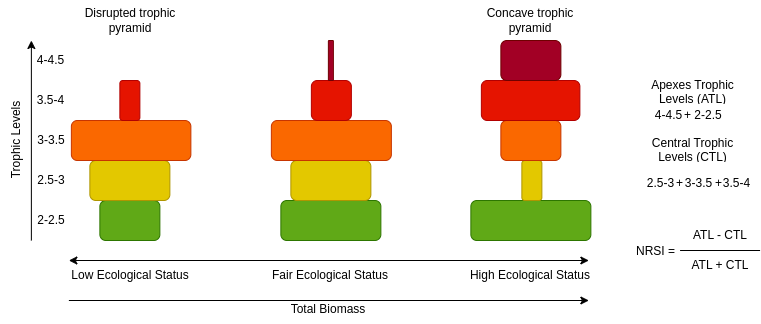

The diagram above was exported from draw.io. Its source (the exported page's mxGraphModel, read from the mxfile embedded in the PNG):
<mxGraphModel dx="989" dy="533" grid="1" gridSize="10" guides="1" tooltips="1" connect="1" arrows="1" fold="1" page="1" pageScale="1" pageWidth="800" pageHeight="500" math="0" shadow="0">
  <root>
    <mxCell id="0" />
    <mxCell id="1" parent="0" />
    <mxCell id="oaFWIXds3CU1fxx3Oftj-2" value="" style="rounded=1;whiteSpace=wrap;html=1;fillStyle=solid;strokeColor=#2D7600;fillColor=#60A917;" vertex="1" parent="1">
      <mxGeometry x="103.37" y="200" width="60" height="40" as="geometry" />
    </mxCell>
    <mxCell id="oaFWIXds3CU1fxx3Oftj-3" value="" style="rounded=1;whiteSpace=wrap;html=1;fillStyle=solid;strokeColor=#B09500;fillColor=#e3c800;fontColor=#000000;" vertex="1" parent="1">
      <mxGeometry x="93.37" y="160" width="80" height="40" as="geometry" />
    </mxCell>
    <mxCell id="oaFWIXds3CU1fxx3Oftj-4" value="" style="rounded=1;whiteSpace=wrap;html=1;fillStyle=solid;strokeColor=#C73500;fillColor=#fa6800;fontColor=#000000;" vertex="1" parent="1">
      <mxGeometry x="74.87" y="120" width="119.5" height="40" as="geometry" />
    </mxCell>
    <mxCell id="oaFWIXds3CU1fxx3Oftj-5" value="" style="rounded=1;whiteSpace=wrap;html=1;fillStyle=solid;strokeColor=#B20000;fillColor=#e51400;fontColor=#ffffff;" vertex="1" parent="1">
      <mxGeometry x="123.37" y="80" width="20" height="40" as="geometry" />
    </mxCell>
    <mxCell id="oaFWIXds3CU1fxx3Oftj-12" value="" style="rounded=1;whiteSpace=wrap;html=1;fillStyle=solid;strokeColor=#2D7600;fillColor=#60A917;" vertex="1" parent="1">
      <mxGeometry x="284.37" y="200" width="100" height="40" as="geometry" />
    </mxCell>
    <mxCell id="oaFWIXds3CU1fxx3Oftj-13" value="" style="rounded=1;whiteSpace=wrap;html=1;fillStyle=solid;strokeColor=#B09500;fillColor=#e3c800;fontColor=#000000;" vertex="1" parent="1">
      <mxGeometry x="294.37" y="160" width="80" height="40" as="geometry" />
    </mxCell>
    <mxCell id="oaFWIXds3CU1fxx3Oftj-14" value="" style="rounded=1;whiteSpace=wrap;html=1;fillStyle=solid;strokeColor=#C73500;fillColor=#fa6800;fontColor=#000000;" vertex="1" parent="1">
      <mxGeometry x="274.87" y="120" width="120" height="40" as="geometry" />
    </mxCell>
    <mxCell id="oaFWIXds3CU1fxx3Oftj-15" value="" style="rounded=1;whiteSpace=wrap;html=1;fillStyle=solid;strokeColor=#B20000;fillColor=#e51400;fontColor=#ffffff;" vertex="1" parent="1">
      <mxGeometry x="314.87" y="80" width="40" height="40" as="geometry" />
    </mxCell>
    <mxCell id="oaFWIXds3CU1fxx3Oftj-17" value="" style="rounded=1;whiteSpace=wrap;html=1;fillStyle=solid;strokeColor=#2D7600;fillColor=#60A917;" vertex="1" parent="1">
      <mxGeometry x="474.37" y="200" width="120" height="40" as="geometry" />
    </mxCell>
    <mxCell id="oaFWIXds3CU1fxx3Oftj-18" value="" style="rounded=1;whiteSpace=wrap;html=1;fillStyle=solid;strokeColor=#B09500;fillColor=#e3c800;fontColor=#000000;" vertex="1" parent="1">
      <mxGeometry x="525.37" y="160" width="20" height="40" as="geometry" />
    </mxCell>
    <mxCell id="oaFWIXds3CU1fxx3Oftj-19" value="" style="rounded=1;whiteSpace=wrap;html=1;fillStyle=solid;strokeColor=#C73500;fillColor=#fa6800;fontColor=#000000;" vertex="1" parent="1">
      <mxGeometry x="504.37" y="120" width="60" height="40" as="geometry" />
    </mxCell>
    <mxCell id="oaFWIXds3CU1fxx3Oftj-20" value="" style="rounded=1;whiteSpace=wrap;html=1;fillStyle=solid;strokeColor=#B20000;fillColor=#e51400;fontColor=#ffffff;" vertex="1" parent="1">
      <mxGeometry x="484.87" y="80" width="98.5" height="40" as="geometry" />
    </mxCell>
    <mxCell id="oaFWIXds3CU1fxx3Oftj-21" value="" style="rounded=1;whiteSpace=wrap;html=1;fillStyle=solid;strokeColor=#6F0000;fillColor=#a20025;fontColor=#ffffff;" vertex="1" parent="1">
      <mxGeometry x="504.37" y="40" width="60" height="40" as="geometry" />
    </mxCell>
    <mxCell id="oaFWIXds3CU1fxx3Oftj-22" value="" style="endArrow=classic;startArrow=classic;html=1;rounded=0;" edge="1" parent="1">
      <mxGeometry width="50" height="50" relative="1" as="geometry">
        <mxPoint x="72.37" y="260" as="sourcePoint" />
        <mxPoint x="592.37" y="260" as="targetPoint" />
      </mxGeometry>
    </mxCell>
    <UserObject label="Low Ecological Status" placeholders="1" name="Variable" id="oaFWIXds3CU1fxx3Oftj-23">
      <mxCell style="text;html=1;strokeColor=none;fillColor=none;align=center;verticalAlign=middle;whiteSpace=wrap;overflow=hidden;fillStyle=solid;" vertex="1" parent="1">
        <mxGeometry x="69.37" y="260" width="130" height="30" as="geometry" />
      </mxCell>
    </UserObject>
    <UserObject label="High Ecological Status" placeholders="1" name="Variable" id="oaFWIXds3CU1fxx3Oftj-24">
      <mxCell style="text;html=1;strokeColor=none;fillColor=none;align=center;verticalAlign=middle;whiteSpace=wrap;overflow=hidden;fillStyle=solid;" vertex="1" parent="1">
        <mxGeometry x="469.37" y="260" width="130" height="30" as="geometry" />
      </mxCell>
    </UserObject>
    <UserObject label="Fair Ecological Status" placeholders="1" name="Variable" id="oaFWIXds3CU1fxx3Oftj-25">
      <mxCell style="text;html=1;strokeColor=none;fillColor=none;align=center;verticalAlign=middle;whiteSpace=wrap;overflow=hidden;fillStyle=solid;" vertex="1" parent="1">
        <mxGeometry x="269.37" y="260" width="130" height="30" as="geometry" />
      </mxCell>
    </UserObject>
    <mxCell id="oaFWIXds3CU1fxx3Oftj-26" value="" style="rounded=1;whiteSpace=wrap;html=1;fillStyle=solid;strokeColor=#6F0000;fillColor=#a20025;fontColor=#ffffff;" vertex="1" parent="1">
      <mxGeometry x="331.87" y="40" width="5" height="40" as="geometry" />
    </mxCell>
    <UserObject label="2-2.5" placeholders="1" name="Variable" id="oaFWIXds3CU1fxx3Oftj-27">
      <mxCell style="text;html=1;strokeColor=none;fillColor=none;align=center;verticalAlign=middle;whiteSpace=wrap;overflow=hidden;fillStyle=solid;" vertex="1" parent="1">
        <mxGeometry x="39.87" y="205" width="30" height="30" as="geometry" />
      </mxCell>
    </UserObject>
    <UserObject label="2.5-3" placeholders="1" name="Variable" id="oaFWIXds3CU1fxx3Oftj-28">
      <mxCell style="text;html=1;strokeColor=none;fillColor=none;align=center;verticalAlign=middle;whiteSpace=wrap;overflow=hidden;fillStyle=solid;" vertex="1" parent="1">
        <mxGeometry x="39.87" y="165" width="30" height="30" as="geometry" />
      </mxCell>
    </UserObject>
    <UserObject label="3-3.5" placeholders="1" name="Variable" id="oaFWIXds3CU1fxx3Oftj-29">
      <mxCell style="text;html=1;strokeColor=none;fillColor=none;align=center;verticalAlign=middle;whiteSpace=wrap;overflow=hidden;fillStyle=solid;" vertex="1" parent="1">
        <mxGeometry x="39.87" y="125" width="30" height="30" as="geometry" />
      </mxCell>
    </UserObject>
    <UserObject label="3.5-4" placeholders="1" name="Variable" id="oaFWIXds3CU1fxx3Oftj-31">
      <mxCell style="text;html=1;strokeColor=none;fillColor=none;align=center;verticalAlign=middle;whiteSpace=wrap;overflow=hidden;fillStyle=solid;" vertex="1" parent="1">
        <mxGeometry x="37.37" y="85" width="35" height="30" as="geometry" />
      </mxCell>
    </UserObject>
    <UserObject label="4-4.5" placeholders="1" name="Variable" id="oaFWIXds3CU1fxx3Oftj-32">
      <mxCell style="text;html=1;strokeColor=none;fillColor=none;align=center;verticalAlign=middle;whiteSpace=wrap;overflow=hidden;fillStyle=solid;" vertex="1" parent="1">
        <mxGeometry x="37.37" y="45" width="35" height="30" as="geometry" />
      </mxCell>
    </UserObject>
    <mxCell id="oaFWIXds3CU1fxx3Oftj-34" value="" style="endArrow=classic;html=1;rounded=0;" edge="1" parent="1">
      <mxGeometry width="50" height="50" relative="1" as="geometry">
        <mxPoint x="72.37" y="300" as="sourcePoint" />
        <mxPoint x="592.37" y="300" as="targetPoint" />
      </mxGeometry>
    </mxCell>
    <UserObject label="Total Biomass" placeholders="1" name="Variable" id="oaFWIXds3CU1fxx3Oftj-35">
      <mxCell style="text;html=1;strokeColor=none;fillColor=none;align=center;verticalAlign=middle;whiteSpace=wrap;overflow=hidden;fillStyle=solid;" vertex="1" parent="1">
        <mxGeometry x="267.37" y="295" width="130" height="28" as="geometry" />
      </mxCell>
    </UserObject>
    <mxCell id="oaFWIXds3CU1fxx3Oftj-36" value="" style="endArrow=classic;html=1;rounded=0;" edge="1" parent="1">
      <mxGeometry width="50" height="50" relative="1" as="geometry">
        <mxPoint x="34.87" y="240" as="sourcePoint" />
        <mxPoint x="34.87" y="40" as="targetPoint" />
      </mxGeometry>
    </mxCell>
    <UserObject label="Trophic Levels" placeholders="1" name="Variable" id="oaFWIXds3CU1fxx3Oftj-37">
      <mxCell style="text;html=1;strokeColor=none;fillColor=none;align=center;verticalAlign=middle;whiteSpace=wrap;overflow=hidden;fillStyle=solid;rotation=-90;" vertex="1" parent="1">
        <mxGeometry x="-40.00000000000001" y="124.63" width="118.75" height="30" as="geometry" />
      </mxCell>
    </UserObject>
    <UserObject label="4-4.5" placeholders="1" name="Variable" id="oaFWIXds3CU1fxx3Oftj-38">
      <mxCell style="text;html=1;strokeColor=none;fillColor=none;align=center;verticalAlign=middle;whiteSpace=wrap;overflow=hidden;fillStyle=solid;" vertex="1" parent="1">
        <mxGeometry x="654.5" y="100" width="35" height="30" as="geometry" />
      </mxCell>
    </UserObject>
    <UserObject label="Concave trophic pyramid" placeholders="1" name="Variable" id="oaFWIXds3CU1fxx3Oftj-39">
      <mxCell style="text;html=1;strokeColor=none;fillColor=none;align=center;verticalAlign=middle;whiteSpace=wrap;overflow=hidden;fillStyle=solid;" vertex="1" parent="1">
        <mxGeometry x="469.12" width="130" height="40" as="geometry" />
      </mxCell>
    </UserObject>
    <UserObject label="Disrupted trophic pyramid" placeholders="1" name="Variable" id="oaFWIXds3CU1fxx3Oftj-40">
      <mxCell style="text;html=1;strokeColor=none;fillColor=none;align=center;verticalAlign=middle;whiteSpace=wrap;overflow=hidden;fillStyle=solid;" vertex="1" parent="1">
        <mxGeometry x="69.37" width="130" height="40" as="geometry" />
      </mxCell>
    </UserObject>
    <UserObject label="2-2.5" placeholders="1" name="Variable" id="oaFWIXds3CU1fxx3Oftj-42">
      <mxCell style="text;html=1;strokeColor=none;fillColor=none;align=center;verticalAlign=middle;whiteSpace=wrap;overflow=hidden;fillStyle=solid;" vertex="1" parent="1">
        <mxGeometry x="696.5" y="100" width="30" height="30" as="geometry" />
      </mxCell>
    </UserObject>
    <UserObject label="+" placeholders="1" name="Variable" id="oaFWIXds3CU1fxx3Oftj-44">
      <mxCell style="text;html=1;strokeColor=none;fillColor=none;align=center;verticalAlign=middle;whiteSpace=wrap;overflow=hidden;fillStyle=solid;" vertex="1" parent="1">
        <mxGeometry x="673.5" y="100" width="35" height="30" as="geometry" />
      </mxCell>
    </UserObject>
    <UserObject label="2.5-3" placeholders="1" name="Variable" id="oaFWIXds3CU1fxx3Oftj-45">
      <mxCell style="text;html=1;strokeColor=none;fillColor=none;align=center;verticalAlign=middle;whiteSpace=wrap;overflow=hidden;fillStyle=solid;" vertex="1" parent="1">
        <mxGeometry x="646.5" y="168" width="35" height="30" as="geometry" />
      </mxCell>
    </UserObject>
    <UserObject label="3-3.5" placeholders="1" name="Variable" id="oaFWIXds3CU1fxx3Oftj-46">
      <mxCell style="text;html=1;strokeColor=none;fillColor=none;align=center;verticalAlign=middle;whiteSpace=wrap;overflow=hidden;fillStyle=solid;" vertex="1" parent="1">
        <mxGeometry x="686.5" y="168" width="30.5" height="30" as="geometry" />
      </mxCell>
    </UserObject>
    <UserObject label="+" placeholders="1" name="Variable" id="oaFWIXds3CU1fxx3Oftj-47">
      <mxCell style="text;html=1;strokeColor=none;fillColor=none;align=center;verticalAlign=middle;whiteSpace=wrap;overflow=hidden;fillStyle=solid;" vertex="1" parent="1">
        <mxGeometry x="665.5" y="168" width="35" height="30" as="geometry" />
      </mxCell>
    </UserObject>
    <UserObject label="3.5-4" placeholders="1" name="Variable" id="oaFWIXds3CU1fxx3Oftj-48">
      <mxCell style="text;html=1;strokeColor=none;fillColor=none;align=center;verticalAlign=middle;whiteSpace=wrap;overflow=hidden;fillStyle=solid;" vertex="1" parent="1">
        <mxGeometry x="725.25" y="168" width="30.5" height="30" as="geometry" />
      </mxCell>
    </UserObject>
    <UserObject label="+" placeholders="1" name="Variable" id="oaFWIXds3CU1fxx3Oftj-49">
      <mxCell style="text;html=1;strokeColor=none;fillColor=none;align=center;verticalAlign=middle;whiteSpace=wrap;overflow=hidden;fillStyle=solid;" vertex="1" parent="1">
        <mxGeometry x="704.5" y="168" width="35" height="30" as="geometry" />
      </mxCell>
    </UserObject>
    <UserObject label="Apexes Trophic Levels (ATL)" placeholders="1" name="Variable" id="oaFWIXds3CU1fxx3Oftj-50">
      <mxCell style="text;html=1;strokeColor=none;fillColor=none;align=center;verticalAlign=middle;whiteSpace=wrap;overflow=hidden;fillStyle=solid;" vertex="1" parent="1">
        <mxGeometry x="639.25" y="75" width="115.5" height="30" as="geometry" />
      </mxCell>
    </UserObject>
    <UserObject label="Central Trophic Levels (CTL)" placeholders="1" name="Variable" id="oaFWIXds3CU1fxx3Oftj-52">
      <mxCell style="text;html=1;strokeColor=none;fillColor=none;align=center;verticalAlign=middle;whiteSpace=wrap;overflow=hidden;fillStyle=solid;" vertex="1" parent="1">
        <mxGeometry x="638.75" y="133" width="115.5" height="30" as="geometry" />
      </mxCell>
    </UserObject>
    <UserObject label="ATL - CTL" placeholders="1" name="Variable" id="oaFWIXds3CU1fxx3Oftj-58">
      <mxCell style="text;html=1;strokeColor=none;fillColor=none;align=center;verticalAlign=middle;whiteSpace=wrap;overflow=hidden;fillStyle=solid;" vertex="1" parent="1">
        <mxGeometry x="683.57" y="220" width="80" height="30" as="geometry" />
      </mxCell>
    </UserObject>
    <UserObject label="ATL + CTL" placeholders="1" name="Variable" id="oaFWIXds3CU1fxx3Oftj-59">
      <mxCell style="text;html=1;strokeColor=none;fillColor=none;align=center;verticalAlign=middle;whiteSpace=wrap;overflow=hidden;fillStyle=solid;" vertex="1" parent="1">
        <mxGeometry x="683.57" y="250" width="80" height="30" as="geometry" />
      </mxCell>
    </UserObject>
    <mxCell id="oaFWIXds3CU1fxx3Oftj-60" value="" style="endArrow=none;html=1;rounded=0;entryX=1;entryY=0;entryDx=0;entryDy=0;exitX=0;exitY=0;exitDx=0;exitDy=0;" edge="1" parent="1" source="oaFWIXds3CU1fxx3Oftj-59" target="oaFWIXds3CU1fxx3Oftj-59">
      <mxGeometry width="50" height="50" relative="1" as="geometry">
        <mxPoint x="672.57" y="265" as="sourcePoint" />
        <mxPoint x="982.57" y="70" as="targetPoint" />
      </mxGeometry>
    </mxCell>
    <UserObject label="NRSI =" placeholders="1" name="Variable" id="oaFWIXds3CU1fxx3Oftj-61">
      <mxCell style="text;html=1;strokeColor=none;fillColor=none;align=center;verticalAlign=middle;whiteSpace=wrap;overflow=hidden;fillStyle=solid;" vertex="1" parent="1">
        <mxGeometry x="602.44" y="236" width="115.5" height="30" as="geometry" />
      </mxCell>
    </UserObject>
  </root>
</mxGraphModel>